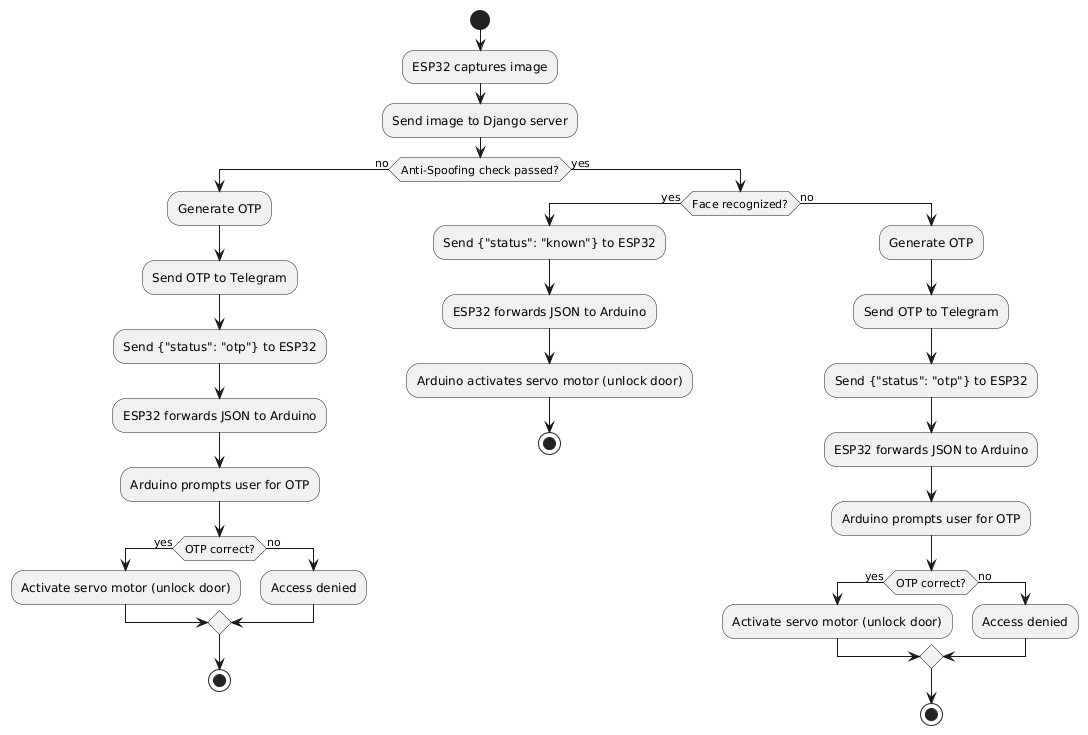

The diagram above was rendered by PlantUML. Its source (embedded in the PNG):
@startuml
start
:ESP32 captures image;
:Send image to Django server;

if (Anti-Spoofing check passed?) then (no)
  :Generate OTP;
  :Send OTP to Telegram;
  :Send {"status": "otp"} to ESP32;
  :ESP32 forwards JSON to Arduino;
  :Arduino prompts user for OTP;
  if (OTP correct?) then (yes)
    :Activate servo motor (unlock door);
  else (no)
    :Access denied;
  endif
  stop
else (yes)
  if (Face recognized?) then (yes)
    :Send {"status": "known"} to ESP32;
    :ESP32 forwards JSON to Arduino;
    :Arduino activates servo motor (unlock door);
    stop
  else (no)
    :Generate OTP;
    :Send OTP to Telegram;
    :Send {"status": "otp"} to ESP32;
    :ESP32 forwards JSON to Arduino;
    :Arduino prompts user for OTP;
    if (OTP correct?) then (yes)
      :Activate servo motor (unlock door);
    else (no)
      :Access denied;
    endif
    stop
  endif
endif
@enduml